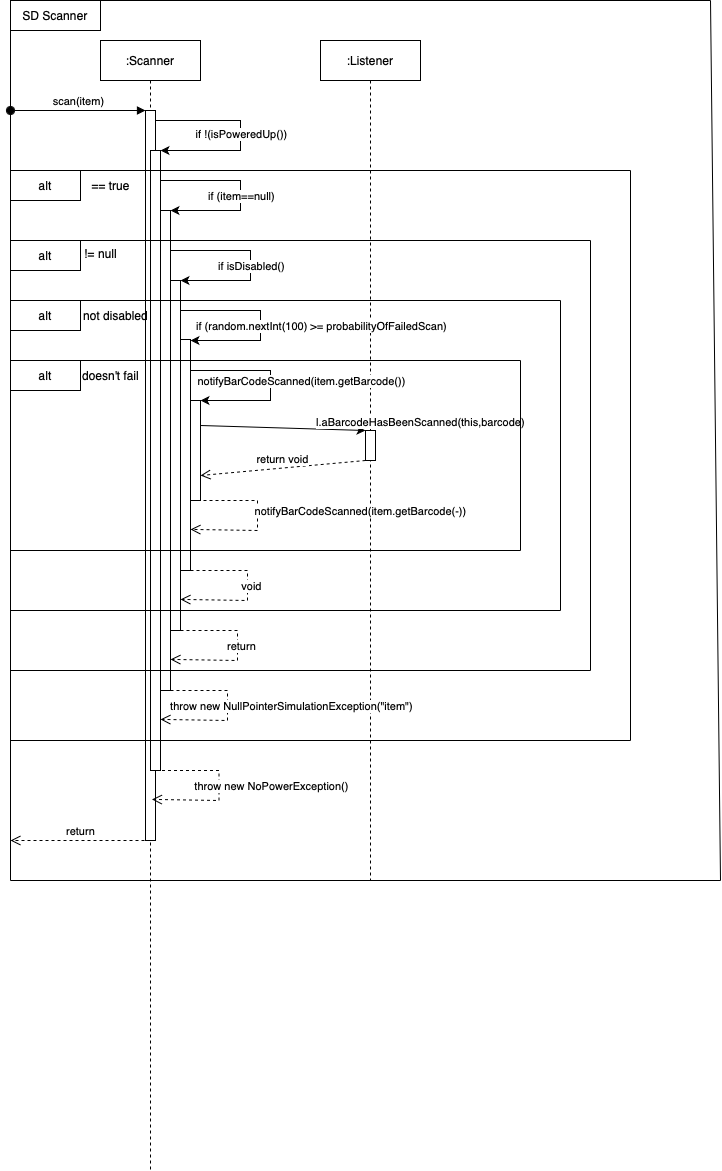

The diagram above was exported from draw.io. Its source (the exported page's mxGraphModel, read from the mxfile embedded in the PNG):
<mxGraphModel dx="1834" dy="575" grid="1" gridSize="10" guides="1" tooltips="1" connect="1" arrows="1" fold="1" page="1" pageScale="1" pageWidth="850" pageHeight="1100" background="#ffffff" math="0" shadow="0">
  <root>
    <mxCell id="0" />
    <mxCell id="1" parent="0" />
    <mxCell id="aM9ryv3xv72pqoxQDRHE-1" value=":Scanner" style="shape=umlLifeline;perimeter=lifelinePerimeter;whiteSpace=wrap;html=1;container=0;dropTarget=0;collapsible=0;recursiveResize=0;outlineConnect=0;portConstraint=eastwest;newEdgeStyle={&quot;edgeStyle&quot;:&quot;elbowEdgeStyle&quot;,&quot;elbow&quot;:&quot;vertical&quot;,&quot;curved&quot;:0,&quot;rounded&quot;:0};" parent="1" vertex="1">
      <mxGeometry x="90" y="40" width="100" height="1130" as="geometry" />
    </mxCell>
    <mxCell id="aM9ryv3xv72pqoxQDRHE-2" value="" style="html=1;points=[];perimeter=orthogonalPerimeter;outlineConnect=0;targetShapes=umlLifeline;portConstraint=eastwest;newEdgeStyle={&quot;edgeStyle&quot;:&quot;elbowEdgeStyle&quot;,&quot;elbow&quot;:&quot;vertical&quot;,&quot;curved&quot;:0,&quot;rounded&quot;:0};" parent="aM9ryv3xv72pqoxQDRHE-1" vertex="1">
      <mxGeometry x="45" y="70" width="10" height="730" as="geometry" />
    </mxCell>
    <mxCell id="aM9ryv3xv72pqoxQDRHE-3" value="scan(item)" style="html=1;verticalAlign=bottom;startArrow=oval;endArrow=block;startSize=8;edgeStyle=elbowEdgeStyle;elbow=vertical;curved=0;rounded=0;" parent="aM9ryv3xv72pqoxQDRHE-1" target="aM9ryv3xv72pqoxQDRHE-2" edge="1">
      <mxGeometry relative="1" as="geometry">
        <mxPoint x="-90" y="70" as="sourcePoint" />
      </mxGeometry>
    </mxCell>
    <mxCell id="aM9ryv3xv72pqoxQDRHE-4" value="" style="html=1;points=[];perimeter=orthogonalPerimeter;outlineConnect=0;targetShapes=umlLifeline;portConstraint=eastwest;newEdgeStyle={&quot;edgeStyle&quot;:&quot;elbowEdgeStyle&quot;,&quot;elbow&quot;:&quot;vertical&quot;,&quot;curved&quot;:0,&quot;rounded&quot;:0};" parent="aM9ryv3xv72pqoxQDRHE-1" vertex="1">
      <mxGeometry x="50" y="110" width="10" height="620" as="geometry" />
    </mxCell>
    <mxCell id="aM9ryv3xv72pqoxQDRHE-5" value=":Listener" style="shape=umlLifeline;perimeter=lifelinePerimeter;whiteSpace=wrap;html=1;container=0;dropTarget=0;collapsible=0;recursiveResize=0;outlineConnect=0;portConstraint=eastwest;newEdgeStyle={&quot;edgeStyle&quot;:&quot;elbowEdgeStyle&quot;,&quot;elbow&quot;:&quot;vertical&quot;,&quot;curved&quot;:0,&quot;rounded&quot;:0};" parent="1" vertex="1">
      <mxGeometry x="310" y="40" width="100" height="840" as="geometry" />
    </mxCell>
    <mxCell id="L2jwtz_wxndjiX4vyZQn-4" value="" style="endArrow=none;html=1;rounded=0;" edge="1" parent="1">
      <mxGeometry width="50" height="50" relative="1" as="geometry">
        <mxPoint y="170" as="sourcePoint" />
        <mxPoint x="620" y="170" as="targetPoint" />
      </mxGeometry>
    </mxCell>
    <mxCell id="L2jwtz_wxndjiX4vyZQn-5" value="alt" style="rounded=0;whiteSpace=wrap;html=1;" vertex="1" parent="1">
      <mxGeometry y="170" width="70" height="30" as="geometry" />
    </mxCell>
    <mxCell id="L2jwtz_wxndjiX4vyZQn-6" value="== true" style="text;html=1;align=center;verticalAlign=middle;resizable=0;points=[];autosize=1;strokeColor=none;fillColor=none;" vertex="1" parent="1">
      <mxGeometry x="70" y="170" width="60" height="30" as="geometry" />
    </mxCell>
    <mxCell id="L2jwtz_wxndjiX4vyZQn-7" value="" style="endArrow=classic;html=1;rounded=0;" edge="1" parent="1">
      <mxGeometry width="50" height="50" relative="1" as="geometry">
        <mxPoint x="145" y="120" as="sourcePoint" />
        <mxPoint x="150" y="150" as="targetPoint" />
        <Array as="points">
          <mxPoint x="230" y="120" />
          <mxPoint x="230" y="150" />
        </Array>
      </mxGeometry>
    </mxCell>
    <mxCell id="L2jwtz_wxndjiX4vyZQn-8" value="if !(isPoweredUp())" style="edgeLabel;html=1;align=center;verticalAlign=middle;resizable=0;points=[];" vertex="1" connectable="0" parent="L2jwtz_wxndjiX4vyZQn-7">
      <mxGeometry x="0.0051" relative="1" as="geometry">
        <mxPoint as="offset" />
      </mxGeometry>
    </mxCell>
    <mxCell id="L2jwtz_wxndjiX4vyZQn-9" value="" style="rounded=0;whiteSpace=wrap;html=1;" vertex="1" parent="1">
      <mxGeometry x="150" y="210" width="10" height="480" as="geometry" />
    </mxCell>
    <mxCell id="L2jwtz_wxndjiX4vyZQn-10" value="" style="endArrow=classic;html=1;rounded=0;" edge="1" parent="1" source="aM9ryv3xv72pqoxQDRHE-4">
      <mxGeometry width="50" height="50" relative="1" as="geometry">
        <mxPoint x="170.5" y="180" as="sourcePoint" />
        <mxPoint x="160" y="210" as="targetPoint" />
        <Array as="points">
          <mxPoint x="230" y="180" />
          <mxPoint x="230" y="210" />
        </Array>
      </mxGeometry>
    </mxCell>
    <mxCell id="L2jwtz_wxndjiX4vyZQn-11" value="if (item==null)" style="edgeLabel;html=1;align=center;verticalAlign=middle;resizable=0;points=[];" vertex="1" connectable="0" parent="L2jwtz_wxndjiX4vyZQn-10">
      <mxGeometry x="0.0556" relative="1" as="geometry">
        <mxPoint as="offset" />
      </mxGeometry>
    </mxCell>
    <mxCell id="L2jwtz_wxndjiX4vyZQn-12" value="" style="endArrow=none;html=1;rounded=0;" edge="1" parent="1">
      <mxGeometry width="50" height="50" relative="1" as="geometry">
        <mxPoint y="240" as="sourcePoint" />
        <mxPoint x="580" y="240" as="targetPoint" />
      </mxGeometry>
    </mxCell>
    <mxCell id="L2jwtz_wxndjiX4vyZQn-13" value="alt" style="rounded=0;whiteSpace=wrap;html=1;" vertex="1" parent="1">
      <mxGeometry y="240" width="70" height="30" as="geometry" />
    </mxCell>
    <mxCell id="L2jwtz_wxndjiX4vyZQn-14" value="!= null" style="text;html=1;align=center;verticalAlign=middle;resizable=0;points=[];autosize=1;strokeColor=none;fillColor=none;" vertex="1" parent="1">
      <mxGeometry x="60" y="238" width="60" height="30" as="geometry" />
    </mxCell>
    <mxCell id="L2jwtz_wxndjiX4vyZQn-15" value="" style="rounded=0;whiteSpace=wrap;html=1;" vertex="1" parent="1">
      <mxGeometry x="160" y="280" width="10" height="350" as="geometry" />
    </mxCell>
    <mxCell id="L2jwtz_wxndjiX4vyZQn-17" value="" style="endArrow=classic;html=1;rounded=0;" edge="1" parent="1">
      <mxGeometry width="50" height="50" relative="1" as="geometry">
        <mxPoint x="160" y="250" as="sourcePoint" />
        <mxPoint x="170" y="280" as="targetPoint" />
        <Array as="points">
          <mxPoint x="240" y="250" />
          <mxPoint x="240" y="280" />
        </Array>
      </mxGeometry>
    </mxCell>
    <mxCell id="L2jwtz_wxndjiX4vyZQn-18" value="if isDisabled()" style="edgeLabel;html=1;align=center;verticalAlign=middle;resizable=0;points=[];" vertex="1" connectable="0" parent="L2jwtz_wxndjiX4vyZQn-17">
      <mxGeometry x="0.0556" relative="1" as="geometry">
        <mxPoint as="offset" />
      </mxGeometry>
    </mxCell>
    <mxCell id="L2jwtz_wxndjiX4vyZQn-19" value="" style="endArrow=none;html=1;rounded=0;" edge="1" parent="1">
      <mxGeometry width="50" height="50" relative="1" as="geometry">
        <mxPoint y="300" as="sourcePoint" />
        <mxPoint x="550" y="300" as="targetPoint" />
      </mxGeometry>
    </mxCell>
    <mxCell id="L2jwtz_wxndjiX4vyZQn-20" value="alt" style="rounded=0;whiteSpace=wrap;html=1;" vertex="1" parent="1">
      <mxGeometry y="300" width="70" height="30" as="geometry" />
    </mxCell>
    <mxCell id="L2jwtz_wxndjiX4vyZQn-21" value="not disabled" style="text;html=1;align=center;verticalAlign=middle;resizable=0;points=[];autosize=1;strokeColor=none;fillColor=none;" vertex="1" parent="1">
      <mxGeometry x="60" y="300" width="90" height="30" as="geometry" />
    </mxCell>
    <mxCell id="L2jwtz_wxndjiX4vyZQn-23" value="" style="endArrow=classic;html=1;rounded=0;" edge="1" parent="1">
      <mxGeometry width="50" height="50" relative="1" as="geometry">
        <mxPoint x="170" y="310" as="sourcePoint" />
        <mxPoint x="180" y="340" as="targetPoint" />
        <Array as="points">
          <mxPoint x="250" y="310" />
          <mxPoint x="250" y="340" />
        </Array>
      </mxGeometry>
    </mxCell>
    <mxCell id="L2jwtz_wxndjiX4vyZQn-24" value="if (random.nextInt(100) &amp;gt;= probabilityOfFailedScan)" style="edgeLabel;html=1;align=center;verticalAlign=middle;resizable=0;points=[];" vertex="1" connectable="0" parent="L2jwtz_wxndjiX4vyZQn-23">
      <mxGeometry x="0.0556" relative="1" as="geometry">
        <mxPoint x="60" as="offset" />
      </mxGeometry>
    </mxCell>
    <mxCell id="L2jwtz_wxndjiX4vyZQn-26" value="alt" style="rounded=0;whiteSpace=wrap;html=1;" vertex="1" parent="1">
      <mxGeometry y="360" width="70" height="30" as="geometry" />
    </mxCell>
    <mxCell id="L2jwtz_wxndjiX4vyZQn-27" value="doesn't fail" style="text;html=1;align=center;verticalAlign=middle;resizable=0;points=[];autosize=1;strokeColor=none;fillColor=none;" vertex="1" parent="1">
      <mxGeometry x="60" y="360" width="80" height="30" as="geometry" />
    </mxCell>
    <mxCell id="L2jwtz_wxndjiX4vyZQn-28" value="" style="rounded=0;whiteSpace=wrap;html=1;" vertex="1" parent="1">
      <mxGeometry x="180" y="400" width="10" height="100" as="geometry" />
    </mxCell>
    <mxCell id="L2jwtz_wxndjiX4vyZQn-29" value="" style="endArrow=classic;html=1;rounded=0;" edge="1" parent="1">
      <mxGeometry width="50" height="50" relative="1" as="geometry">
        <mxPoint x="180" y="370" as="sourcePoint" />
        <mxPoint x="190" y="400" as="targetPoint" />
        <Array as="points">
          <mxPoint x="260" y="370" />
          <mxPoint x="260" y="400" />
        </Array>
      </mxGeometry>
    </mxCell>
    <mxCell id="L2jwtz_wxndjiX4vyZQn-30" value="notifyBarCodeScanned(item.getBarcode())" style="edgeLabel;html=1;align=center;verticalAlign=middle;resizable=0;points=[];" vertex="1" connectable="0" parent="L2jwtz_wxndjiX4vyZQn-29">
      <mxGeometry x="0.0556" relative="1" as="geometry">
        <mxPoint x="30" y="-5" as="offset" />
      </mxGeometry>
    </mxCell>
    <mxCell id="L2jwtz_wxndjiX4vyZQn-22" value="" style="rounded=0;whiteSpace=wrap;html=1;" vertex="1" parent="1">
      <mxGeometry x="170" y="339" width="10" height="231" as="geometry" />
    </mxCell>
    <mxCell id="L2jwtz_wxndjiX4vyZQn-32" value="" style="endArrow=none;html=1;rounded=0;exitX=0;exitY=0;exitDx=0;exitDy=0;" edge="1" parent="1" source="L2jwtz_wxndjiX4vyZQn-26">
      <mxGeometry width="50" height="50" relative="1" as="geometry">
        <mxPoint x="400" y="300" as="sourcePoint" />
        <mxPoint x="510" y="360" as="targetPoint" />
      </mxGeometry>
    </mxCell>
    <mxCell id="L2jwtz_wxndjiX4vyZQn-33" value="" style="rounded=0;whiteSpace=wrap;html=1;" vertex="1" parent="1">
      <mxGeometry x="355" y="430" width="10" height="30" as="geometry" />
    </mxCell>
    <mxCell id="L2jwtz_wxndjiX4vyZQn-34" value="" style="endArrow=classic;html=1;rounded=0;exitX=1;exitY=0.25;exitDx=0;exitDy=0;entryX=0;entryY=0;entryDx=0;entryDy=0;" edge="1" parent="1" source="L2jwtz_wxndjiX4vyZQn-28" target="L2jwtz_wxndjiX4vyZQn-33">
      <mxGeometry width="50" height="50" relative="1" as="geometry">
        <mxPoint x="400" y="380" as="sourcePoint" />
        <mxPoint x="450" y="330" as="targetPoint" />
      </mxGeometry>
    </mxCell>
    <mxCell id="L2jwtz_wxndjiX4vyZQn-36" value="l.aBarcodeHasBeenScanned(this,barcode)" style="edgeLabel;html=1;align=center;verticalAlign=middle;resizable=0;points=[];" vertex="1" connectable="0" parent="L2jwtz_wxndjiX4vyZQn-34">
      <mxGeometry x="0.068" y="-2" relative="1" as="geometry">
        <mxPoint x="132" y="-8" as="offset" />
      </mxGeometry>
    </mxCell>
    <mxCell id="L2jwtz_wxndjiX4vyZQn-37" value="return void" style="html=1;verticalAlign=bottom;endArrow=open;dashed=1;endSize=8;curved=0;rounded=0;entryX=1;entryY=0.75;entryDx=0;entryDy=0;exitX=0;exitY=1;exitDx=0;exitDy=0;" edge="1" parent="1" source="L2jwtz_wxndjiX4vyZQn-33" target="L2jwtz_wxndjiX4vyZQn-28">
      <mxGeometry relative="1" as="geometry">
        <mxPoint x="460" y="350" as="sourcePoint" />
        <mxPoint x="380" y="350" as="targetPoint" />
      </mxGeometry>
    </mxCell>
    <mxCell id="L2jwtz_wxndjiX4vyZQn-38" value="notifyBarCodeScanned(item.getBarcode(-))" style="html=1;verticalAlign=bottom;endArrow=open;dashed=1;endSize=8;curved=0;rounded=0;entryX=1.3;entryY=0.788;entryDx=0;entryDy=0;entryPerimeter=0;exitX=1;exitY=1;exitDx=0;exitDy=0;" edge="1" parent="1">
      <mxGeometry x="0.0191" y="103" relative="1" as="geometry">
        <mxPoint x="187" y="500" as="sourcePoint" />
        <mxPoint x="180" y="528.9079999999999" as="targetPoint" />
        <Array as="points">
          <mxPoint x="247" y="500" />
          <mxPoint x="247" y="530" />
        </Array>
        <mxPoint as="offset" />
      </mxGeometry>
    </mxCell>
    <mxCell id="L2jwtz_wxndjiX4vyZQn-39" value="" style="endArrow=none;html=1;rounded=0;" edge="1" parent="1">
      <mxGeometry width="50" height="50" relative="1" as="geometry">
        <mxPoint y="550" as="sourcePoint" />
        <mxPoint x="510" y="550" as="targetPoint" />
      </mxGeometry>
    </mxCell>
    <mxCell id="L2jwtz_wxndjiX4vyZQn-40" value="" style="endArrow=none;html=1;rounded=0;" edge="1" parent="1">
      <mxGeometry width="50" height="50" relative="1" as="geometry">
        <mxPoint x="510" y="550" as="sourcePoint" />
        <mxPoint x="510" y="360" as="targetPoint" />
      </mxGeometry>
    </mxCell>
    <mxCell id="L2jwtz_wxndjiX4vyZQn-41" value="" style="html=1;verticalAlign=bottom;endArrow=open;dashed=1;endSize=8;curved=0;rounded=0;entryX=1.3;entryY=0.788;entryDx=0;entryDy=0;entryPerimeter=0;exitX=1;exitY=1;exitDx=0;exitDy=0;" edge="1" parent="1" source="L2jwtz_wxndjiX4vyZQn-22">
      <mxGeometry x="-0.0001" y="3" relative="1" as="geometry">
        <mxPoint x="190" y="570" as="sourcePoint" />
        <mxPoint x="170" y="598.9079999999999" as="targetPoint" />
        <Array as="points">
          <mxPoint x="237" y="570" />
          <mxPoint x="237" y="600" />
        </Array>
        <mxPoint as="offset" />
      </mxGeometry>
    </mxCell>
    <mxCell id="L2jwtz_wxndjiX4vyZQn-42" value="void" style="edgeLabel;html=1;align=center;verticalAlign=middle;resizable=0;points=[];" vertex="1" connectable="0" parent="L2jwtz_wxndjiX4vyZQn-41">
      <mxGeometry x="-0.065" y="-3" relative="1" as="geometry">
        <mxPoint x="6" as="offset" />
      </mxGeometry>
    </mxCell>
    <mxCell id="L2jwtz_wxndjiX4vyZQn-44" value="" style="endArrow=none;html=1;rounded=0;" edge="1" parent="1">
      <mxGeometry width="50" height="50" relative="1" as="geometry">
        <mxPoint y="610" as="sourcePoint" />
        <mxPoint x="550" y="610" as="targetPoint" />
      </mxGeometry>
    </mxCell>
    <mxCell id="L2jwtz_wxndjiX4vyZQn-45" value="" style="endArrow=none;html=1;rounded=0;" edge="1" parent="1">
      <mxGeometry width="50" height="50" relative="1" as="geometry">
        <mxPoint x="550" y="610" as="sourcePoint" />
        <mxPoint x="550" y="300" as="targetPoint" />
      </mxGeometry>
    </mxCell>
    <mxCell id="L2jwtz_wxndjiX4vyZQn-47" value="" style="html=1;verticalAlign=bottom;endArrow=open;dashed=1;endSize=8;curved=0;rounded=0;entryX=1.3;entryY=0.788;entryDx=0;entryDy=0;entryPerimeter=0;exitX=1;exitY=1;exitDx=0;exitDy=0;" edge="1" parent="1">
      <mxGeometry x="-0.0001" y="3" relative="1" as="geometry">
        <mxPoint x="170" y="630" as="sourcePoint" />
        <mxPoint x="160" y="658.9079999999999" as="targetPoint" />
        <Array as="points">
          <mxPoint x="227" y="630" />
          <mxPoint x="227" y="660" />
        </Array>
        <mxPoint as="offset" />
      </mxGeometry>
    </mxCell>
    <mxCell id="L2jwtz_wxndjiX4vyZQn-48" value="return" style="edgeLabel;html=1;align=center;verticalAlign=middle;resizable=0;points=[];" vertex="1" connectable="0" parent="L2jwtz_wxndjiX4vyZQn-47">
      <mxGeometry x="-0.065" y="-3" relative="1" as="geometry">
        <mxPoint x="6" as="offset" />
      </mxGeometry>
    </mxCell>
    <mxCell id="L2jwtz_wxndjiX4vyZQn-49" value="" style="endArrow=none;html=1;rounded=0;" edge="1" parent="1">
      <mxGeometry width="50" height="50" relative="1" as="geometry">
        <mxPoint y="670" as="sourcePoint" />
        <mxPoint x="580" y="670" as="targetPoint" />
      </mxGeometry>
    </mxCell>
    <mxCell id="L2jwtz_wxndjiX4vyZQn-50" value="" style="endArrow=none;html=1;rounded=0;" edge="1" parent="1">
      <mxGeometry width="50" height="50" relative="1" as="geometry">
        <mxPoint x="580" y="670" as="sourcePoint" />
        <mxPoint x="580" y="240" as="targetPoint" />
      </mxGeometry>
    </mxCell>
    <mxCell id="L2jwtz_wxndjiX4vyZQn-51" value="" style="html=1;verticalAlign=bottom;endArrow=open;dashed=1;endSize=8;curved=0;rounded=0;entryX=1.3;entryY=0.788;entryDx=0;entryDy=0;entryPerimeter=0;exitX=1;exitY=1;exitDx=0;exitDy=0;" edge="1" parent="1">
      <mxGeometry x="-0.0001" y="3" relative="1" as="geometry">
        <mxPoint x="160" y="690" as="sourcePoint" />
        <mxPoint x="150" y="718.9079999999999" as="targetPoint" />
        <Array as="points">
          <mxPoint x="217" y="690" />
          <mxPoint x="217" y="720" />
        </Array>
        <mxPoint as="offset" />
      </mxGeometry>
    </mxCell>
    <mxCell id="L2jwtz_wxndjiX4vyZQn-52" value="throw new NullPointerSimulationException(&quot;item&quot;)" style="edgeLabel;html=1;align=center;verticalAlign=middle;resizable=0;points=[];" vertex="1" connectable="0" parent="L2jwtz_wxndjiX4vyZQn-51">
      <mxGeometry x="-0.065" y="-3" relative="1" as="geometry">
        <mxPoint x="66" as="offset" />
      </mxGeometry>
    </mxCell>
    <mxCell id="L2jwtz_wxndjiX4vyZQn-53" value="" style="endArrow=none;html=1;rounded=0;" edge="1" parent="1">
      <mxGeometry width="50" height="50" relative="1" as="geometry">
        <mxPoint y="740" as="sourcePoint" />
        <mxPoint x="620" y="740" as="targetPoint" />
      </mxGeometry>
    </mxCell>
    <mxCell id="L2jwtz_wxndjiX4vyZQn-54" value="" style="endArrow=none;html=1;rounded=0;" edge="1" parent="1">
      <mxGeometry width="50" height="50" relative="1" as="geometry">
        <mxPoint x="620" y="740" as="sourcePoint" />
        <mxPoint x="620" y="170" as="targetPoint" />
      </mxGeometry>
    </mxCell>
    <mxCell id="L2jwtz_wxndjiX4vyZQn-55" value="" style="html=1;verticalAlign=bottom;endArrow=open;dashed=1;endSize=8;curved=0;rounded=0;entryX=1.3;entryY=0.788;entryDx=0;entryDy=0;entryPerimeter=0;exitX=1;exitY=1;exitDx=0;exitDy=0;" edge="1" parent="1">
      <mxGeometry x="-0.0001" y="3" relative="1" as="geometry">
        <mxPoint x="151.5" y="770" as="sourcePoint" />
        <mxPoint x="141.5" y="798.9079999999999" as="targetPoint" />
        <Array as="points">
          <mxPoint x="208.5" y="770" />
          <mxPoint x="208.5" y="800" />
        </Array>
        <mxPoint as="offset" />
      </mxGeometry>
    </mxCell>
    <mxCell id="L2jwtz_wxndjiX4vyZQn-56" value="throw new NoPowerException()" style="edgeLabel;html=1;align=center;verticalAlign=middle;resizable=0;points=[];" vertex="1" connectable="0" parent="L2jwtz_wxndjiX4vyZQn-55">
      <mxGeometry x="-0.065" y="-3" relative="1" as="geometry">
        <mxPoint x="55" as="offset" />
      </mxGeometry>
    </mxCell>
    <mxCell id="L2jwtz_wxndjiX4vyZQn-57" value="return" style="html=1;verticalAlign=bottom;endArrow=open;dashed=1;endSize=8;curved=0;rounded=0;" edge="1" parent="1">
      <mxGeometry relative="1" as="geometry">
        <mxPoint x="140" y="840" as="sourcePoint" />
        <mxPoint y="840" as="targetPoint" />
      </mxGeometry>
    </mxCell>
    <mxCell id="L2jwtz_wxndjiX4vyZQn-59" value="SD Scanner" style="rounded=0;whiteSpace=wrap;html=1;" vertex="1" parent="1">
      <mxGeometry width="90" height="30" as="geometry" />
    </mxCell>
    <mxCell id="L2jwtz_wxndjiX4vyZQn-60" value="" style="endArrow=none;html=1;rounded=0;" edge="1" parent="1">
      <mxGeometry width="50" height="50" relative="1" as="geometry">
        <mxPoint y="880" as="sourcePoint" />
        <mxPoint x="710" y="880" as="targetPoint" />
      </mxGeometry>
    </mxCell>
    <mxCell id="L2jwtz_wxndjiX4vyZQn-61" value="" style="endArrow=none;html=1;rounded=0;" edge="1" parent="1">
      <mxGeometry width="50" height="50" relative="1" as="geometry">
        <mxPoint x="710" y="880" as="sourcePoint" />
        <mxPoint x="700" as="targetPoint" />
      </mxGeometry>
    </mxCell>
    <mxCell id="L2jwtz_wxndjiX4vyZQn-62" value="" style="endArrow=none;html=1;rounded=0;exitX=0;exitY=0;exitDx=0;exitDy=0;" edge="1" parent="1" source="L2jwtz_wxndjiX4vyZQn-59">
      <mxGeometry width="50" height="50" relative="1" as="geometry">
        <mxPoint x="390" y="200" as="sourcePoint" />
        <mxPoint x="700" as="targetPoint" />
      </mxGeometry>
    </mxCell>
    <mxCell id="L2jwtz_wxndjiX4vyZQn-63" value="" style="endArrow=none;html=1;rounded=0;entryX=0;entryY=0;entryDx=0;entryDy=0;" edge="1" parent="1" target="L2jwtz_wxndjiX4vyZQn-59">
      <mxGeometry width="50" height="50" relative="1" as="geometry">
        <mxPoint y="880" as="sourcePoint" />
        <mxPoint x="440" y="250" as="targetPoint" />
      </mxGeometry>
    </mxCell>
  </root>
</mxGraphModel>